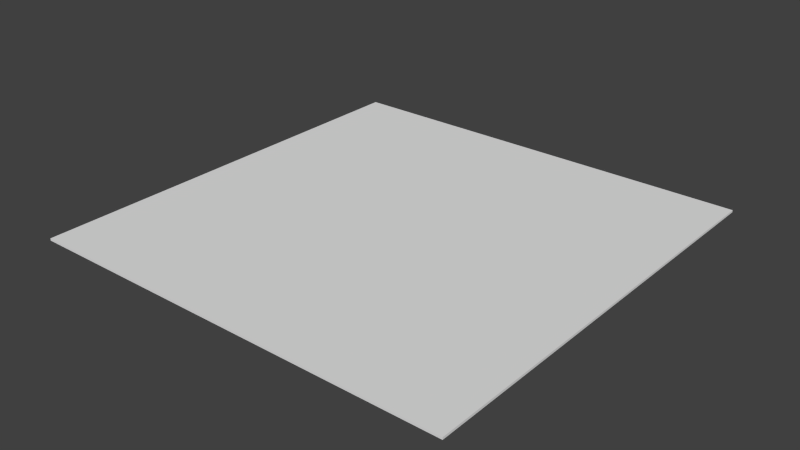 # Source: BLENDER_Wall.blend  (saved by Blender 2.74.0; exported with 4.5.12 LTS)
import bpy
from mathutils import Matrix  # noqa: F401  (used for matrix-valued properties, if any)

bpy.ops.wm.read_factory_settings(use_empty=True)
scene = bpy.context.scene
scene.name = 'Scene'

# ---- collections
col_collection_1 = bpy.data.collections.new('Collection 1'); scene.collection.children.link(col_collection_1)

# ---- world
world_world = bpy.data.worlds.new('World'); scene.world = world_world
world_world.color = (0.05088, 0.05088, 0.05088)
world_world.use_sun_shadow = False
world_world.sun_shadow_jitter_overblur = 0.0
world_world.cycles.sampling_method = 'MANUAL'
world_world.cycles.sample_map_resolution = 256

# ---- meshes
me_plane = bpy.data.meshes.new('Plane')
me_plane.from_pydata([(1.0, -1.0, -1.0), (-1.0, -1.0, -1.0), (1.0, 1.0, -1.0), (-1.0, 1.0, -1.0), (1.0, -1.0, -1.01), (-1.0, -1.0, -1.01), (1.0, 1.0, -1.01), (-1.0, 1.0, -1.01)], [], [(1, 0, 2, 3), (7, 6, 4, 5), (0, 1, 5, 4), (3, 2, 6, 7), (1, 3, 7, 5), (2, 0, 4, 6)])
_uv = me_plane.uv_layers.new(name='UVMap')
_uv.uv.foreach_set('vector', [0.0001141, 0.0001142, 0.4999, 0.0001141, 0.4999, 0.4999, 0.0001141, 0.4999, 0.9999, 0.4999, 0.5001, 0.4999, 0.5001, 0.0001141, 0.9999, 0.0001141, 0.2677, 0.5195, 0.0001513, 0.5195, 0.0001139, 0.5148, 0.2676, 0.5148, 0.0001139, 0.5099, 0.2676, 0.5099, 0.2677, 0.5146, 0.0001513, 0.5146, 0.0001139, 0.505, 0.2676, 0.505, 0.2677, 0.5097, 0.0001513, 0.5097, 0.2677, 0.5048, 0.0001518, 0.5048, 0.0001145, 0.5001, 0.2676, 0.5001])
me_plane.use_remesh_preserve_volume = False
me_plane.use_remesh_preserve_attributes = False
me_plane.use_mirror_vertex_groups = False
me_plane.update()

# ---- objects
ob_plane = bpy.data.objects.new('Plane', me_plane)

# ---- transforms, parenting, visibility, modifiers, constraints
ob_plane.location = (0.0, 0.0, 1.0)
ob_plane.lineart.crease_threshold = 0.0

# ---- collection membership
col_collection_1.objects.link(ob_plane)

# ---- scene / render settings (as saved in the file)
scene.frame_start = 1; scene.frame_end = 250; scene.frame_set(1)
scene.render.engine = 'BLENDER_EEVEE_NEXT'
scene.render.resolution_percentage = 50
scene.render.dither_intensity = 0.0
scene.cycles.use_denoising = False
scene.cycles.samples = 10
scene.cycles.sampling_pattern = 'TABULATED_SOBOL'
scene.cycles.light_sampling_threshold = 0.0
scene.cycles.use_adaptive_sampling = False
scene.cycles.use_light_tree = False
scene.cycles.blur_glossy = 0.0
scene.cycles.volume_bounces = 1
scene.cycles.pixel_filter_type = 'GAUSSIAN'
scene.cycles.sample_clamp_indirect = 0.0
scene.view_settings.view_transform = 'Standard'
bpy.context.view_layer.update()

# ---- added for rendering (the .blend has no active camera and no usable light): camera, sun
cam_auto = bpy.data.cameras.new('AutoCamera')
cam_auto.lens = 50.0
cam_auto.sensor_width = 36.0
cam_auto.clip_end = 1000.0
ob_auto_camera = bpy.data.objects.new('AutoCamera', cam_auto)
scene.collection.objects.link(ob_auto_camera)
ob_auto_camera.location = (2.61695, -3.14034, 2.08856)
ob_auto_camera.rotation_euler = (1.09748, -7.21219e-08, 0.694738)
scene.camera = ob_auto_camera
light_auto_sun = bpy.data.lights.new('AutoSun', 'SUN')
light_auto_sun.energy = 3.0
light_auto_sun.angle = 0.0523599
ob_auto_sun = bpy.data.objects.new('AutoSun', light_auto_sun)
scene.collection.objects.link(ob_auto_sun)
ob_auto_sun.rotation_euler = (0.872665, 0.174533, 0.523599)
bpy.context.view_layer.update()
